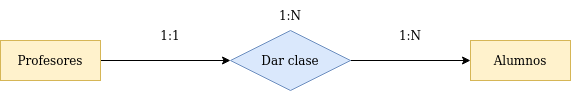

The diagram above was exported from draw.io. Its source (the exported page's mxGraphModel, read from the mxfile embedded in the PNG):
<mxGraphModel dx="1422" dy="771" grid="0" gridSize="10" guides="1" tooltips="1" connect="1" arrows="1" fold="1" page="1" pageScale="1" pageWidth="827" pageHeight="1169" math="0" shadow="0">
  <root>
    <mxCell id="0" />
    <mxCell id="1" parent="0" />
    <mxCell id="Hygl6MPPGMfn5hwCE-2D-6" style="edgeStyle=orthogonalEdgeStyle;rounded=0;orthogonalLoop=1;jettySize=auto;html=1;exitX=1;exitY=0.5;exitDx=0;exitDy=0;entryX=0;entryY=0.5;entryDx=0;entryDy=0;" edge="1" parent="1" source="Hygl6MPPGMfn5hwCE-2D-1" target="Hygl6MPPGMfn5hwCE-2D-3">
      <mxGeometry relative="1" as="geometry" />
    </mxCell>
    <mxCell id="Hygl6MPPGMfn5hwCE-2D-1" value="Profesores" style="whiteSpace=wrap;html=1;align=center;fillColor=#fff2cc;strokeColor=#d6b656;" vertex="1" parent="1">
      <mxGeometry x="110" y="120" width="100" height="40" as="geometry" />
    </mxCell>
    <mxCell id="Hygl6MPPGMfn5hwCE-2D-2" value="Alumnos" style="whiteSpace=wrap;html=1;align=center;fillColor=#fff2cc;strokeColor=#d6b656;" vertex="1" parent="1">
      <mxGeometry x="580" y="120" width="100" height="40" as="geometry" />
    </mxCell>
    <mxCell id="Hygl6MPPGMfn5hwCE-2D-7" style="edgeStyle=orthogonalEdgeStyle;rounded=0;orthogonalLoop=1;jettySize=auto;html=1;exitX=1;exitY=0.5;exitDx=0;exitDy=0;entryX=0;entryY=0.5;entryDx=0;entryDy=0;" edge="1" parent="1" source="Hygl6MPPGMfn5hwCE-2D-3" target="Hygl6MPPGMfn5hwCE-2D-2">
      <mxGeometry relative="1" as="geometry" />
    </mxCell>
    <mxCell id="Hygl6MPPGMfn5hwCE-2D-3" value="Dar clase" style="shape=rhombus;perimeter=rhombusPerimeter;whiteSpace=wrap;html=1;align=center;fillColor=#dae8fc;strokeColor=#6c8ebf;" vertex="1" parent="1">
      <mxGeometry x="340" y="110" width="120" height="60" as="geometry" />
    </mxCell>
    <mxCell id="Hygl6MPPGMfn5hwCE-2D-4" value="1:N" style="text;html=1;strokeColor=none;fillColor=none;align=center;verticalAlign=middle;whiteSpace=wrap;rounded=0;" vertex="1" parent="1">
      <mxGeometry x="490" y="100" width="60" height="30" as="geometry" />
    </mxCell>
    <mxCell id="Hygl6MPPGMfn5hwCE-2D-5" value="1:1" style="text;html=1;strokeColor=none;fillColor=none;align=center;verticalAlign=middle;whiteSpace=wrap;rounded=0;" vertex="1" parent="1">
      <mxGeometry x="250" y="100" width="60" height="30" as="geometry" />
    </mxCell>
    <mxCell id="Hygl6MPPGMfn5hwCE-2D-8" value="1:N" style="text;html=1;strokeColor=none;fillColor=none;align=center;verticalAlign=middle;whiteSpace=wrap;rounded=0;" vertex="1" parent="1">
      <mxGeometry x="370" y="80" width="60" height="30" as="geometry" />
    </mxCell>
  </root>
</mxGraphModel>